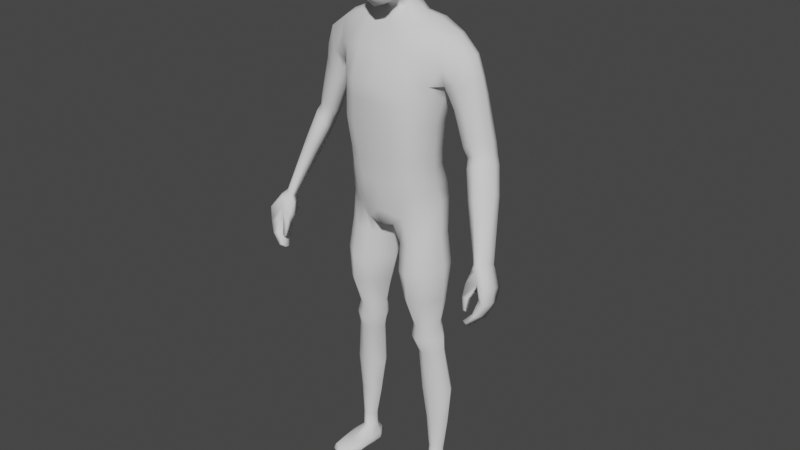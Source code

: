 # Source: Player.blend  (saved by Blender 2.82.7; exported with 4.5.12 LTS)
import bpy
from mathutils import Matrix  # noqa: F401  (used for matrix-valued properties, if any)

bpy.ops.wm.read_factory_settings(use_empty=True)
scene = bpy.context.scene
scene.name = 'Scene'

# ---- collections
col_collection = bpy.data.collections.new('Collection'); scene.collection.children.link(col_collection)
col_background = bpy.data.collections.new('Background'); scene.collection.children.link(col_background)

# ---- world
world_world = bpy.data.worlds.new('World'); scene.world = world_world
world_world.use_nodes = True; world_world.node_tree.nodes.clear()
_N = world_world.node_tree.nodes; _L = world_world.node_tree.links
n0 = _N.new('ShaderNodeOutputWorld'); n0.name = 'World Output'; n0.location = (300, 300)
n1 = _N.new('ShaderNodeBackground'); n1.name = 'Background'; n1.location = (10, 300)
n1.inputs[0].default_value = (0.05088, 0.05088, 0.05088, 1.0)
_L.new(n1.outputs[0], n0.inputs[0])
n0.is_active_output = True
world_world.color = (0.05088, 0.05088, 0.05088)
world_world.use_sun_shadow = False
world_world.sun_shadow_jitter_overblur = 0.0

# ---- meshes
me_cube_001 = bpy.data.meshes.new('Cube.001')
me_cube_001.from_pydata([(0.1243, -0.04833, 1.007), (0.1884, -0.01105, 1.537), (0.1384, 0.08464, 1.017), (0.0, 0.1026, 0.9346), (0.0, 0.06941, 1.581), (0.0, -0.07676, 0.9397), (0.0, -0.02696, 1.567), (0.1625, 0.07641, 1.403), (0.1406, 0.05532, 1.275), (0.1326, 0.05534, 1.179), (0.1542, -0.04671, 1.405), (0.1338, -0.07172, 1.273), (0.125, -0.06379, 1.176), (0.0, -0.1172, 1.405), (0.0, -0.1117, 1.254), (0.0, -0.09925, 1.154), (0.0, 0.126, 1.412), (0.0, 0.08195, 1.267), (0.0, 0.08187, 1.162), (0.06617, 0.06941, 1.588), (0.04369, -0.06843, 0.949), (0.03605, 0.1016, 0.9363), (0.07433, -0.02844, 1.576), (0.06087, -0.09925, 1.154), (0.06889, -0.1117, 1.254), (0.06745, -0.1172, 1.394), (0.03806, 0.08828, 1.159), (0.04489, 0.08914, 1.258), (0.0573, 0.1344, 1.402), (0.04077, -0.005085, 1.61), (0.0, -0.01772, 1.599), (0.0, 0.06325, 1.63), (0.04242, 0.05978, 1.619), (0.1615, 0.01575, 0.1172), (0.1642, 0.04779, 0.1192), (0.1339, 0.009451, 0.1178), (0.1288, 0.0512, 0.1202), (0.1353, -0.04576, 0.9129), (0.1581, 0.05448, 0.9181), (0.04951, 0.07558, 0.8862), (0.05617, -0.05129, 0.8837), (0.15, -0.04635, 0.7022), (0.1632, 0.05285, 0.703), (0.06139, 0.06296, 0.7024), (0.06987, -0.04926, 0.7022), (0.1391, -0.01705, 0.5962), (0.1482, 0.04493, 0.6071), (0.07901, 0.04913, 0.6071), (0.08469, -0.01777, 0.595), (0.1538, -0.00346, 0.4997), (0.1622, 0.0453, 0.5008), (0.09489, 0.05739, 0.497), (0.1007, -0.01007, 0.4964), (0.1555, 0.0503, 0.5514), (0.07392, 0.05125, 0.5507), (0.08154, -0.02243, 0.547), (0.1461, -0.02195, 0.5506), (0.1725, 0.009038, 0.3498), (0.1828, 0.06005, 0.3495), (0.1012, 0.07051, 0.3484), (0.1082, 0.001215, 0.3478), (0.1293, 0.08324, 1.073), (0.1195, -0.05958, 1.063), (0.0, -0.09078, 0.9967), (0.0, 0.1147, 0.9937), (0.03273, 0.1197, 0.9962), (0.03273, -0.09078, 0.9967), (0.1306, 0.05621, 1.134), (0.1222, -0.06232, 1.13), (0.0, -0.09617, 1.097), (0.0, 0.07744, 1.096), (0.03583, 0.08346, 1.103), (0.05065, -0.09617, 1.097), (0.167, 0.01598, 0.2223), (0.1741, 0.05485, 0.222), (0.1174, 0.06281, 0.2252), (0.1224, 0.009728, 0.2248), (0.1227, 0.07526, 1.576), (0.07825, -0.0664, 0.9767), (0.0989, 0.07697, 1.166), (0.1098, 0.07681, 1.264), (0.125, 0.1186, 1.407), (0.07841, 0.1113, 0.97), (0.1231, -0.02724, 1.57), (0.09992, -0.08353, 1.166), (0.1111, -0.09311, 1.265), (0.1173, -0.0865, 1.399), (0.1474, 0.007564, 0.1138), (0.1445, 0.06643, 0.1157), (0.09969, -0.07016, 0.8984), (0.1074, 0.08851, 0.9055), (0.1071, -0.07889, 0.7016), (0.1074, 0.0855, 0.7022), (0.1092, -0.03536, 0.5945), (0.1091, 0.06546, 0.606), (0.1261, -0.0212, 0.497), (0.1261, 0.07085, 0.4994), (0.1107, 0.06861, 0.5513), (0.1118, -0.04108, 0.5479), (0.1385, -0.005902, 0.346), (0.1386, 0.08875, 0.3468), (0.08567, -0.07781, 1.03), (0.08378, 0.1076, 1.032), (0.09451, -0.08165, 1.117), (0.09289, 0.07564, 1.119), (0.1439, 0.004446, 0.2233), (0.1441, 0.0788, 0.2234), (0.1548, 0.02047, 1.023), (0.0, 0.01263, 0.9285), (0.1462, -0.0009755, 1.18), (0.1537, -0.004601, 1.275), (0.1724, 0.01264, 1.394), (0.07434, 0.04188, 1.592), (0.01164, 0.01389, 0.9214), (0.0489, 0.03132, 1.613), (0.1738, 0.03308, 0.1126), (0.116, 0.02792, 0.1153), (0.01763, 0.01637, 0.8753), (0.1668, 0.007315, 0.9203), (0.03439, 0.01303, 0.7011), (0.1792, 0.008422, 0.7025), (0.05874, 0.01874, 0.601), (0.1616, 0.01697, 0.6022), (0.07362, 0.02505, 0.4942), (0.1759, 0.02355, 0.5022), (0.1785, 0.0175, 0.5525), (0.05914, 0.01755, 0.5493), (0.08063, 0.0349, 0.3445), (0.1965, 0.03633, 0.3495), (0.1444, 0.01461, 1.079), (0.1446, 0.0002095, 1.135), (0.09894, 0.03508, 0.2245), (0.1859, 0.03667, 0.2208), (0.1514, 0.06356, 0.001688), (0.1249, 0.04415, 1.581), (0.1884, 0.07169, 1.544), (0.1942, 0.04397, 1.55), (0.2557, 0.03811, 1.499), (0.2455, -0.001667, 1.496), (0.2496, 0.05815, 1.499), (0.1869, 0.0581, 1.404), (0.1877, -0.01439, 1.405), (0.1798, 0.01745, 1.395), (0.325, 0.03838, 1.223), (0.3098, 0.004456, 1.23), (0.3251, 0.06058, 1.213), (0.2928, 0.06345, 1.181), (0.2688, -0.006515, 1.21), (0.272, 0.01407, 1.185), (0.397, -0.07062, 0.9389), (0.3806, -0.09046, 0.9454), (0.4049, -0.05303, 0.9325), (0.3729, -0.0583, 0.9193), (0.3597, -0.09036, 0.9325), (0.3637, -0.07958, 0.9257), (0.3417, -0.03208, 1.123), (0.3619, -0.001209, 1.124), (0.3267, 0.03034, 1.077), (0.308, -0.0318, 1.074), (0.304, -0.04835, 1.099), (0.3598, 0.02673, 1.106), (0.219, -0.009561, 1.342), (0.2761, 0.005193, 1.388), (0.2881, 0.04282, 1.389), (0.2243, 0.06362, 1.346), (0.2122, 0.02209, 1.326), (0.2844, 0.06298, 1.387), (0.3672, -0.143, 0.7741), (0.3831, -0.1093, 0.9262), (0.3653, -0.1093, 0.7534), (0.3889, -0.03891, 0.9046), (0.3771, -0.1428, 0.7671), (0.399, -0.1015, 0.9293), (0.3752, -0.1091, 0.7463), (0.4058, -0.04063, 0.9057), (0.401, -0.1154, 0.8439), (0.3954, -0.05832, 0.8245), (0.4226, -0.05731, 0.8219), (0.4241, -0.1273, 0.835), (0.3908, -0.1128, 0.8896), (0.3871, -0.03979, 0.8557), (0.4215, -0.03979, 0.8605), (0.4245, -0.1265, 0.8851), (0.3576, -0.1338, 0.802), (0.3526, -0.1288, 0.8426), (0.3576, -0.1255, 0.7961), (0.3534, -0.113, 0.8356), (0.3679, -0.1338, 0.802), (0.3696, -0.1288, 0.8426), (0.3679, -0.1255, 0.7961), (0.3704, -0.113, 0.8356), (0.353, -0.1164, 0.8783), (0.3514, -0.09251, 0.8643), (0.3766, -0.06435, 0.8634), (0.3535, -0.09296, 0.9079), (0.3577, -0.07933, 0.9039), (0.3686, -0.06655, 0.9062), (0.3636, -0.1261, 0.7586), (0.3735, -0.126, 0.7515), (0.4064, -0.06793, 0.919), (0.4266, -0.08257, 0.8268), (0.3954, -0.08289, 0.8311), (0.4232, -0.07205, 0.87), (0.387, -0.07978, 0.7747), (0.4056, -0.07968, 0.7731), (0.4058, -0.1393, 0.8003), (0.3904, -0.1295, 0.7993), (0.385, -0.1028, 0.7852), (0.4036, -0.1027, 0.7836), (0.1838, -0.02683, 1.459), (0.0, -0.07878, 1.498), (0.0, 0.112, 1.503), (0.0753, -0.07885, 1.485), (0.05993, 0.1166, 1.499), (0.1319, -0.06349, 1.483), (0.13, 0.1106, 1.485), (0.2221, 0.06516, 1.425), (0.2217, -0.01487, 1.424), (0.3135, 0.06911, 1.196), (0.2923, -0.00801, 1.219), (0.3881, -0.05032, 0.9217), (0.3712, -0.09658, 0.9383), (0.3237, -0.04753, 1.113), (0.3503, 0.03555, 1.093), (0.2502, 0.06995, 1.364), (0.245, -0.008628, 1.362), (0.1831, 0.079, 1.461), (0.1242, -0.125, 0.02351), (0.1244, -0.1192, 0.04459), (0.1256, 0.06293, 0.002669), (0.1322, 0.05385, 0.06519), (0.1783, -0.1233, 0.02062), (0.1747, -0.1193, 0.04541), (0.1751, 0.05341, 0.003), (0.1595, 0.05363, 0.06855), (0.1048, -0.008446, 0.01369), (0.1306, 0.007938, 0.06418), (0.1928, -0.01256, 0.01424), (0.1568, 0.008898, 0.067), (0.1108, -0.06562, 0.01372), (0.1785, -0.06026, 0.04619), (0.1157, -0.05615, 0.04187), (0.1886, -0.06862, 0.01217), (0.1237, -0.123, 0.03549), (0.125, 0.06808, 0.03862), (0.1715, 0.06656, 0.0419), (0.1791, -0.1209, 0.03413), (0.1859, -0.007919, 0.04392), (0.1069, -0.005208, 0.03659), (0.1077, -0.06053, 0.03117), (0.1916, -0.06474, 0.03311), (0.1441, 0.05945, 0.06486), (0.1513, -0.1323, 0.02491), (0.1508, -0.1234, 0.04568), (0.1423, 0.004554, 0.06676), (0.1487, -0.01048, 0.01276), (0.1454, -0.05995, 0.04517), (0.1494, -0.06756, 0.01363), (0.1514, -0.133, 0.03636), (0.1475, 0.0724, 0.0393), (0.1199, 0.0361, 0.0634), (0.1907, 0.02845, 0.003473), (0.1098, 0.03218, 0.004359), (0.1668, 0.0366, 0.06713), (0.1838, 0.03511, 0.0429), (0.1072, 0.03727, 0.03665), (0.1503, 0.02988, 0.002905), (0.1244, 0.07495, 0.02426), (0.1778, 0.07197, 0.02492), (0.1798, -0.1247, 0.02745), (0.1952, -0.00909, 0.03279), (0.1026, -0.005174, 0.02742), (0.1065, -0.06329, 0.02237), (0.1944, -0.0671, 0.02278), (0.1227, -0.1255, 0.03055), (0.15, 0.07886, 0.02463), (0.1515, -0.1342, 0.03198), (0.1047, 0.03575, 0.01917), (0.192, 0.03261, 0.02322), (0.04395, -0.09445, 1.669), (0.04779, -0.07238, 1.821), (0.04798, 0.0386, 1.689), (0.04855, 0.05861, 1.828), (0.05432, 0.06471, 1.758), (0.06167, -0.02654, 1.657), (0.06656, 0.008191, 1.845), (0.05132, -0.08949, 1.748), (0.08485, 0.002789, 1.758), (0.0, 0.05702, 1.656), (0.0, 0.0734, 1.837), (0.0, -0.1097, 1.655), (0.0, -0.08659, 1.831), (0.0, 0.008092, 1.872), (0.0, -0.0309, 1.623), (0.0, -0.117, 1.752), (0.0, 0.09069, 1.758), (0.02843, 0.06831, 1.835), (0.05255, 0.04643, 1.721), (0.05447, 0.01384, 1.679), (0.05962, -0.02484, 1.835), (0.04841, -0.09312, 1.702), (0.02551, -0.1044, 1.659), (0.0332, 0.04888, 1.659), (0.05256, 0.06209, 1.801), (0.05456, -0.08099, 1.659), (0.05639, 0.04522, 1.837), (0.05094, -0.08152, 1.792), (0.02804, -0.08168, 1.828), (0.0, -0.03042, 1.859), (0.0, 0.05441, 1.855), (0.03727, 0.008104, 1.866), (0.0, -0.09599, 1.618), (0.03424, -0.03336, 1.632), (0.02589, -0.11, 1.749), (0.0, -0.1152, 1.702), (0.0, -0.1079, 1.795), (0.07406, -0.03388, 1.752), (0.06922, 0.04567, 1.759), (0.07846, -0.009499, 1.705), (0.08182, 0.007664, 1.808), (0.02795, 0.08368, 1.758), (0.0, 0.07323, 1.72), (0.0, 0.0857, 1.801), (0.02739, 0.07901, 1.8), (0.07206, -0.02713, 1.8), (0.03025, -0.08882, 1.628), (0.03373, -0.02798, 1.854), (0.03211, 0.05105, 1.851), (0.03604, 0.02629, 1.65), (0.02493, -0.1094, 1.701), (0.02629, -0.1011, 1.793), (0.06858, -0.06773, 1.702), (0.06548, 0.0225, 1.718), (0.06664, 0.04578, 1.804), (0.02782, 0.06694, 1.72), (0.1691, 0.06043, 0.8122), (0.04825, 0.07854, 0.7931), (0.05691, -0.05895, 0.7915), (0.1483, -0.05405, 0.8087), (0.1081, 0.09873, 0.8043), (0.1033, -0.08659, 0.7998), (0.1832, 0.007816, 0.8133), (0.01437, 0.01573, 0.7859), (0.1551, 0.06929, 1.36), (0.1473, -0.05516, 1.36), (0.0, -0.1153, 1.349), (0.0, 0.1111, 1.363), (0.05311, 0.1191, 1.353), (0.06648, -0.1153, 1.343), (0.1137, -0.08873, 1.35), (0.1199, 0.1045, 1.359), (0.1661, 0.006816, 1.354), (0.2552, -0.01129, 1.237), (0.2773, 0.06745, 1.212), (0.3171, 0.0648, 1.248), (0.3027, 0.001864, 1.263), (0.3186, 0.04057, 1.257), (0.2563, 0.01437, 1.211), (0.3017, 0.07392, 1.229), (0.282, -0.01236, 1.25), (0.3364, 0.02971, 1.201), (0.2783, 0.001782, 1.157), (0.2746, -0.01957, 1.183), (0.3188, -0.006354, 1.208), (0.3003, 0.05852, 1.153), (0.3356, 0.05522, 1.187), (0.3236, 0.06455, 1.17), (0.2992, -0.02062, 1.195), (0.2666, 0.001174, 1.435), (0.2775, 0.04006, 1.437), (0.1932, 0.01937, 1.367), (0.2006, -0.01239, 1.379), (0.2024, 0.06039, 1.38), (0.2724, 0.06015, 1.436), (0.2314, -0.01228, 1.398), (0.2337, 0.06714, 1.399)], [], [(215, 77, 135, 226), (132, 73, 33, 115), (6, 22, 29, 30), (212, 22, 6, 210), (72, 23, 15, 69), (23, 24, 14, 15), (348, 25, 13, 345), (130, 109, 12, 68), (109, 110, 11, 12), (351, 111, 10, 344), (104, 79, 9, 67), (79, 80, 8, 9), (350, 81, 7, 343), (346, 16, 28, 347), (18, 17, 27, 26), (70, 18, 26, 71), (349, 86, 25, 348), (84, 85, 24, 23), (103, 84, 23, 72), (214, 83, 22, 212), (134, 112, 22, 83), (108, 113, 20, 5), (211, 4, 19, 213), (302, 328, 114, 32), (112, 19, 32, 114), (19, 4, 31, 32), (238, 254, 256, 240), (106, 74, 34, 88), (131, 75, 36, 116), (105, 76, 35, 87), (78, 20, 40, 89), (113, 21, 39, 117), (82, 2, 38, 90), (107, 0, 37, 118), (340, 337, 44, 91), (342, 336, 43, 119), (339, 335, 42, 92), (341, 338, 41, 120), (91, 44, 48, 93), (119, 43, 47, 121), (92, 42, 46, 94), (120, 41, 45, 122), (98, 55, 52, 95), (126, 54, 51, 123), (97, 53, 50, 96), (125, 56, 49, 124), (122, 45, 56, 125), (94, 46, 53, 97), (121, 47, 54, 126), (93, 48, 55, 98), (95, 52, 60, 99), (123, 51, 59, 127), (96, 50, 58, 100), (124, 49, 57, 128), (78, 101, 66, 20), (3, 64, 65, 21), (82, 102, 61, 2), (107, 129, 62, 0), (20, 66, 63, 5), (101, 103, 72, 66), (64, 70, 71, 65), (102, 104, 67, 61), (129, 130, 68, 62), (66, 72, 69, 63), (99, 60, 76, 105), (127, 59, 75, 131), (100, 58, 74, 106), (128, 57, 73, 132), (59, 100, 106, 75), (57, 99, 105, 73), (65, 71, 104, 102), (62, 68, 103, 101), (21, 65, 102, 82), (0, 62, 101, 78), (51, 96, 100, 59), (49, 95, 99, 57), (45, 93, 98, 56), (47, 94, 97, 54), (54, 97, 96, 51), (56, 98, 95, 49), (43, 92, 94, 47), (41, 91, 93, 45), (336, 339, 92, 43), (338, 340, 91, 41), (21, 82, 90, 39), (0, 78, 89, 37), (73, 105, 87, 33), (75, 106, 88, 36), (235, 255, 257, 239), (136, 134, 83, 1), (209, 1, 83, 214), (68, 12, 84, 103), (12, 11, 85, 84), (344, 10, 86, 349), (347, 28, 81, 350), (26, 27, 80, 79), (71, 26, 79, 104), (213, 19, 77, 215), (135, 77, 134, 136), (269, 246, 258, 276), (58, 128, 132, 74), (60, 127, 131, 76), (61, 67, 130, 129), (2, 61, 129, 107), (50, 124, 128, 58), (52, 123, 127, 60), (48, 121, 126, 55), (46, 122, 125, 53), (53, 125, 124, 50), (55, 126, 123, 52), (42, 120, 122, 46), (44, 119, 121, 48), (335, 341, 120, 42), (337, 342, 119, 44), (2, 107, 118, 38), (20, 113, 117, 40), (76, 131, 116, 35), (267, 244, 259, 275), (22, 112, 114, 29), (288, 302, 32, 31), (3, 21, 113, 108), (77, 19, 112, 134), (343, 7, 111, 351), (9, 8, 110, 109), (67, 9, 109, 130), (74, 132, 115, 34), (356, 355, 144, 143), (359, 352, 147, 219), (111, 7, 140, 142), (10, 111, 142, 141), (226, 135, 139, 216), (135, 136, 137, 139), (209, 10, 141, 217), (136, 1, 138, 137), (158, 157, 152, 154), (156, 155, 150, 149), (357, 353, 146, 148), (352, 357, 148, 147), (358, 354, 145, 218), (354, 356, 143, 145), (159, 158, 154, 153), (223, 160, 151, 220), (160, 156, 149, 151), (222, 159, 153, 221), (367, 362, 159, 222), (365, 360, 156, 160), (366, 365, 160, 223), (362, 361, 158, 159), (360, 363, 155, 156), (361, 364, 157, 158), (373, 369, 163, 166), (375, 373, 166, 224), (371, 370, 165, 161), (370, 372, 164, 165), (374, 371, 161, 225), (369, 368, 162, 163), (180, 170, 174, 181), (202, 199, 172, 182), (182, 172, 168, 179), (197, 198, 171, 167), (205, 178, 175, 206), (208, 200, 178, 205), (203, 176, 177, 204), (178, 182, 179, 175), (200, 202, 182, 178), (176, 180, 181, 177), (207, 203, 169, 197), (183, 184, 186, 185), (185, 186, 190, 189), (189, 190, 188, 187), (187, 188, 184, 183), (185, 189, 187, 183), (186, 184, 191, 192), (191, 179, 168, 194), (184, 188, 179, 191), (190, 186, 192, 193), (188, 190, 193, 179), (193, 192, 195, 196), (204, 208, 198, 173), (192, 191, 194, 195), (175, 179, 193, 201), (201, 193, 180, 176), (206, 175, 201, 207), (207, 201, 176, 203), (193, 196, 170, 180), (204, 177, 200, 208), (177, 181, 202, 200), (167, 206, 207, 197), (169, 203, 204, 173), (198, 208, 205, 171), (171, 205, 206, 167), (368, 374, 225, 162), (372, 375, 224, 164), (364, 366, 223, 157), (363, 367, 222, 155), (155, 222, 221, 150), (157, 223, 220, 152), (353, 358, 218, 146), (1, 209, 217, 138), (7, 226, 216, 140), (355, 359, 219, 144), (28, 213, 215, 81), (10, 209, 214, 86), (16, 211, 213, 28), (86, 214, 212, 25), (25, 212, 210, 13), (81, 215, 226, 7), (181, 174, 199, 202), (199, 174, 151, 149), (174, 170, 220, 151), (170, 196, 152, 220), (196, 195, 154, 152), (195, 194, 153, 154), (194, 168, 221, 153), (168, 172, 150, 221), (172, 199, 149, 150), (173, 198, 197, 169), (265, 260, 230, 244), (259, 251, 234, 245), (250, 240, 232, 246), (258, 253, 228, 243), (257, 242, 231, 252), (256, 241, 228, 253), (260, 236, 35, 116), (266, 261, 237, 255), (264, 263, 238, 247), (249, 241, 236, 248), (243, 228, 241, 249), (254, 236, 241, 256), (255, 237, 242, 257), (247, 238, 240, 250), (270, 247, 250, 273), (274, 243, 249, 272), (272, 249, 248, 271), (278, 264, 247, 270), (276, 258, 243, 274), (273, 250, 246, 269), (275, 259, 245, 268), (277, 265, 244, 267), (262, 266, 255, 235), (230, 260, 116, 36), (240, 256, 253, 232), (239, 257, 252, 227), (246, 232, 253, 258), (244, 230, 251, 259), (251, 230, 36, 88), (229, 133, 266, 262), (271, 248, 265, 277), (268, 245, 264, 278), (245, 234, 263, 264), (133, 233, 261, 266), (234, 251, 88, 34), (248, 236, 260, 265), (236, 254, 87, 35), (254, 238, 33, 87), (238, 263, 115, 33), (263, 234, 34, 115), (233, 268, 278, 261), (235, 271, 277, 262), (262, 277, 267, 229), (133, 275, 268, 233), (242, 273, 269, 231), (252, 276, 274, 227), (261, 278, 270, 237), (239, 272, 271, 235), (227, 274, 272, 239), (237, 270, 273, 242), (229, 267, 275, 133), (231, 269, 276, 252), (295, 322, 323, 320), (322, 289, 296, 323), (323, 296, 282, 303), (320, 323, 303, 283), (287, 319, 324, 316), (319, 285, 299, 324), (324, 299, 280, 306), (316, 324, 306, 286), (293, 312, 325, 311), (312, 284, 304, 325), (325, 304, 279, 301), (311, 325, 301, 290), (285, 310, 326, 299), (310, 292, 308, 326), (326, 308, 291, 307), (299, 326, 307, 280), (282, 296, 327, 305), (296, 289, 309, 327), (327, 309, 292, 310), (305, 327, 310, 285), (312, 293, 30, 29), (302, 281, 298, 328), (328, 298, 284, 312), (328, 312, 29, 114), (279, 300, 329, 301), (300, 286, 313, 329), (329, 313, 294, 314), (301, 329, 314, 290), (286, 306, 330, 313), (306, 280, 307, 330), (330, 307, 291, 315), (313, 330, 315, 294), (284, 318, 331, 304), (318, 287, 316, 331), (331, 316, 286, 300), (304, 331, 300, 279), (281, 297, 332, 298), (297, 283, 317, 332), (332, 317, 287, 318), (298, 332, 318, 284), (283, 303, 333, 317), (303, 282, 305, 333), (333, 305, 285, 319), (317, 333, 319, 287), (288, 321, 334, 302), (321, 295, 320, 334), (334, 320, 283, 297), (302, 334, 297, 281), (40, 117, 342, 337), (38, 118, 341, 335), (37, 89, 340, 338), (39, 90, 339, 336), (118, 37, 338, 341), (90, 38, 335, 339), (117, 39, 336, 342), (89, 40, 337, 340), (8, 343, 351, 110), (27, 347, 350, 80), (11, 344, 349, 85), (85, 349, 348, 24), (17, 346, 347, 27), (80, 350, 343, 8), (110, 351, 344, 11), (24, 348, 345, 14), (162, 225, 359, 355), (164, 224, 358, 353), (166, 163, 356, 354), (224, 166, 354, 358), (161, 165, 357, 352), (165, 164, 353, 357), (225, 161, 352, 359), (163, 162, 355, 356), (144, 219, 367, 363), (146, 218, 366, 364), (148, 146, 364, 361), (143, 144, 363, 360), (147, 148, 361, 362), (218, 145, 365, 366), (145, 143, 360, 365), (219, 147, 362, 367), (140, 216, 375, 372), (138, 217, 374, 368), (137, 138, 368, 369), (217, 141, 371, 374), (142, 140, 372, 370), (141, 142, 370, 371), (216, 139, 373, 375), (139, 137, 369, 373)])
me_cube_001.polygons.foreach_set('use_smooth', [True] * 357)
_uv = me_cube_001.uv_layers.new(name='UVMap')
_uv.uv.foreach_set('vector', [0.5938, 0.4688, 0.625, 0.4688, 0.625, 0.5, 0.5938, 0.5, 0.375, 0.625, 0.375, 0.7598, 0.375, 0.7598, 0.375, 0.625, 0.625, 0.875, 0.625, 0.8125, 0.625, 0.8125, 0.625, 0.875, 0.5938, 0.8125, 0.625, 0.8125, 0.625, 0.875, 0.5938, 0.875, 0.422, 0.8125, 0.4375, 0.8125, 0.4375, 0.875, 0.422, 0.875, 0.4375, 0.8125, 0.5, 0.8125, 0.5, 0.875, 0.4375, 0.875, 0.5414, 0.8125, 0.5625, 0.8125, 0.5625, 0.875, 0.5414, 0.875, 0.422, 0.625, 0.4375, 0.625, 0.4375, 0.7598, 0.422, 0.7598, 0.4375, 0.625, 0.5, 0.625, 0.5, 0.7598, 0.4375, 0.7598, 0.5414, 0.625, 0.5625, 0.625, 0.5625, 0.7598, 0.5414, 0.7598, 0.422, 0.4688, 0.4375, 0.4688, 0.4375, 0.4968, 0.422, 0.4968, 0.4375, 0.4688, 0.5, 0.4688, 0.5, 0.4968, 0.4375, 0.4968, 0.5414, 0.4688, 0.5625, 0.4688, 0.5625, 0.4968, 0.5414, 0.4968, 0.5414, 0.375, 0.5625, 0.375, 0.5625, 0.4375, 0.5414, 0.4375, 0.4375, 0.375, 0.5, 0.375, 0.5, 0.4375, 0.4375, 0.4375, 0.422, 0.375, 0.4375, 0.375, 0.4375, 0.4375, 0.422, 0.4375, 0.5414, 0.7812, 0.5625, 0.7812, 0.5625, 0.8125, 0.5414, 0.8125, 0.4375, 0.7812, 0.5, 0.7813, 0.5, 0.8125, 0.4375, 0.8125, 0.422, 0.7812, 0.4375, 0.7812, 0.4375, 0.8125, 0.422, 0.8125, 0.5938, 0.7813, 0.625, 0.7812, 0.625, 0.8125, 0.5938, 0.8125, 0.6562, 0.5854, 0.6875, 0.5854, 0.6875, 0.75, 0.6562, 0.75, 0.25, 0.625, 0.3125, 0.625, 0.3388, 0.7527, 0.25, 0.75, 0.5938, 0.375, 0.625, 0.375, 0.625, 0.4375, 0.5938, 0.4375, 0.3099, 0.4974, 0.3114, 0.5416, 0.6875, 0.5854, 0.6875, 0.5, 0.6875, 0.5854, 0.6875, 0.5, 0.6875, 0.5, 0.6875, 0.5854, 0.625, 0.4375, 0.625, 0.375, 0.625, 0.375, 0.625, 0.4375, 0.664, 0.6172, 0.75, 0.6172, 0.75, 0.69, 0.625, 0.69, 0.375, 0.4687, 0.375, 0.4968, 0.375, 0.4968, 0.375, 0.4688, 0.3125, 0.625, 0.3125, 0.4495, 0.3226, 0.4562, 0.3125, 0.625, 0.375, 0.7812, 0.375, 0.7997, 0.375, 0.7997, 0.375, 0.7812, 0.375, 0.7812, 0.375, 0.7997, 0.375, 0.7997, 0.375, 0.7812, 0.3125, 0.625, 0.3266, 0.4926, 0.3125, 0.4855, 0.3125, 0.625, 0.375, 0.4687, 0.375, 0.4968, 0.375, 0.4968, 0.375, 0.4687, 0.375, 0.625, 0.375, 0.7598, 0.375, 0.7598, 0.375, 0.625, 0.375, 0.7812, 0.375, 0.7997, 0.375, 0.7997, 0.375, 0.7812, 0.3125, 0.625, 0.3125, 0.4742, 0.3125, 0.463, 0.3125, 0.625, 0.375, 0.4687, 0.375, 0.4968, 0.375, 0.4968, 0.375, 0.4688, 0.375, 0.625, 0.375, 0.7598, 0.375, 0.7598, 0.375, 0.625, 0.375, 0.7812, 0.375, 0.7997, 0.375, 0.7997, 0.375, 0.7812, 0.3125, 0.625, 0.3125, 0.463, 0.3125, 0.4578, 0.3125, 0.625, 0.375, 0.4688, 0.375, 0.4968, 0.375, 0.4968, 0.375, 0.4688, 0.375, 0.625, 0.375, 0.7598, 0.375, 0.7598, 0.375, 0.625, 0.375, 0.7812, 0.375, 0.7997, 0.375, 0.7997, 0.375, 0.7812, 0.3125, 0.625, 0.3125, 0.4547, 0.3125, 0.4642, 0.3125, 0.625, 0.375, 0.4687, 0.375, 0.4968, 0.375, 0.4968, 0.375, 0.4687, 0.375, 0.625, 0.375, 0.7598, 0.375, 0.7598, 0.375, 0.625, 0.375, 0.625, 0.375, 0.7598, 0.375, 0.7598, 0.375, 0.625, 0.375, 0.4688, 0.375, 0.4968, 0.375, 0.4968, 0.375, 0.4687, 0.3125, 0.625, 0.3125, 0.4578, 0.3125, 0.4547, 0.3125, 0.625, 0.375, 0.7812, 0.375, 0.7997, 0.375, 0.7997, 0.375, 0.7812, 0.375, 0.7812, 0.375, 0.7997, 0.375, 0.7997, 0.375, 0.7812, 0.3125, 0.625, 0.3125, 0.4642, 0.3125, 0.452, 0.3125, 0.625, 0.375, 0.4687, 0.375, 0.4968, 0.375, 0.4968, 0.375, 0.4688, 0.375, 0.625, 0.375, 0.7598, 0.375, 0.7598, 0.375, 0.625, 0.375, 0.7812, 0.3948, 0.7812, 0.3948, 0.8125, 0.375, 0.7997, 0.375, 0.375, 0.3948, 0.375, 0.3948, 0.4375, 0.375, 0.4461, 0.375, 0.4687, 0.3948, 0.4687, 0.3948, 0.4968, 0.375, 0.4968, 0.375, 0.625, 0.3948, 0.625, 0.3948, 0.7598, 0.375, 0.7598, 0.375, 0.7997, 0.3948, 0.8125, 0.3948, 0.875, 0.375, 0.875, 0.3948, 0.7812, 0.422, 0.7812, 0.422, 0.8125, 0.3948, 0.8125, 0.3948, 0.375, 0.422, 0.375, 0.422, 0.4375, 0.3948, 0.4375, 0.3948, 0.4687, 0.422, 0.4688, 0.422, 0.4968, 0.3948, 0.4968, 0.3948, 0.625, 0.422, 0.625, 0.422, 0.7598, 0.3948, 0.7598, 0.3948, 0.8125, 0.422, 0.8125, 0.422, 0.875, 0.3948, 0.875, 0.375, 0.7812, 0.375, 0.7997, 0.375, 0.7997, 0.375, 0.7812, 0.3125, 0.625, 0.3125, 0.452, 0.3125, 0.4495, 0.3125, 0.625, 0.375, 0.4688, 0.375, 0.4968, 0.375, 0.4968, 0.375, 0.4687, 0.375, 0.625, 0.375, 0.7598, 0.375, 0.7598, 0.375, 0.625, 0.375, 0.4461, 0.375, 0.4688, 0.375, 0.4687, 0.375, 0.4461, 0.375, 0.7598, 0.375, 0.7812, 0.375, 0.7812, 0.375, 0.7598, 0.3948, 0.4375, 0.422, 0.4375, 0.422, 0.4688, 0.3948, 0.4687, 0.3948, 0.7598, 0.422, 0.7598, 0.422, 0.7812, 0.3948, 0.7812, 0.375, 0.4461, 0.3948, 0.4375, 0.3948, 0.4687, 0.375, 0.4687, 0.375, 0.7598, 0.3948, 0.7598, 0.3948, 0.7812, 0.375, 0.7812, 0.375, 0.4461, 0.375, 0.4687, 0.375, 0.4688, 0.375, 0.4461, 0.375, 0.7598, 0.375, 0.7812, 0.375, 0.7812, 0.375, 0.7598, 0.375, 0.7598, 0.375, 0.7812, 0.375, 0.7812, 0.375, 0.7598, 0.375, 0.4461, 0.375, 0.4688, 0.375, 0.4687, 0.375, 0.4461, 0.375, 0.4461, 0.375, 0.4687, 0.375, 0.4687, 0.375, 0.4461, 0.375, 0.7598, 0.375, 0.7812, 0.375, 0.7812, 0.375, 0.7598, 0.375, 0.4461, 0.375, 0.4688, 0.375, 0.4688, 0.375, 0.4461, 0.375, 0.7598, 0.375, 0.7812, 0.375, 0.7812, 0.375, 0.7598, 0.375, 0.4461, 0.375, 0.4687, 0.375, 0.4688, 0.375, 0.4461, 0.375, 0.7598, 0.375, 0.7812, 0.375, 0.7812, 0.375, 0.7598, 0.375, 0.4461, 0.375, 0.4687, 0.375, 0.4687, 0.375, 0.4461, 0.375, 0.7598, 0.375, 0.7812, 0.375, 0.7812, 0.375, 0.7598, 0.375, 0.7598, 0.375, 0.7812, 0.375, 0.7812, 0.375, 0.7598, 0.375, 0.4461, 0.375, 0.4687, 0.375, 0.4688, 0.375, 0.4461, 0.125, 0.6172, 0.25, 0.6172, 0.25, 0.69, 0.125, 0.69, 0.625, 0.5854, 0.6562, 0.5854, 0.6562, 0.75, 0.625, 0.75, 0.5937, 0.75, 0.625, 0.75, 0.625, 0.7812, 0.5938, 0.7813, 0.422, 0.7598, 0.4375, 0.7598, 0.4375, 0.7812, 0.422, 0.7812, 0.4375, 0.7598, 0.5, 0.7598, 0.5, 0.7813, 0.4375, 0.7812, 0.5414, 0.7598, 0.5625, 0.7598, 0.5625, 0.7812, 0.5414, 0.7812, 0.5414, 0.4375, 0.5625, 0.4375, 0.5625, 0.4688, 0.5414, 0.4688, 0.4375, 0.4375, 0.5, 0.4375, 0.5, 0.4688, 0.4375, 0.4688, 0.422, 0.4375, 0.4375, 0.4375, 0.4375, 0.4688, 0.422, 0.4688, 0.5938, 0.4375, 0.625, 0.4375, 0.625, 0.4688, 0.5938, 0.4688, 0.625, 0.5, 0.6562, 0.5, 0.6562, 0.5854, 0.625, 0.5854, 0.4426, 0.75, 0.5079, 0.75, 0.5079, 0.875, 0.4426, 0.875, 0.375, 0.4968, 0.375, 0.625, 0.375, 0.625, 0.375, 0.4968, 0.3125, 0.7997, 0.3125, 0.625, 0.3125, 0.625, 0.3125, 0.799, 0.3948, 0.4968, 0.422, 0.4968, 0.422, 0.625, 0.3948, 0.625, 0.375, 0.4968, 0.3948, 0.4968, 0.3948, 0.625, 0.375, 0.625, 0.375, 0.4968, 0.375, 0.625, 0.375, 0.625, 0.375, 0.4968, 0.3125, 0.8056, 0.3125, 0.625, 0.3125, 0.625, 0.3125, 0.7997, 0.3125, 0.8275, 0.3125, 0.625, 0.3125, 0.625, 0.3125, 0.8347, 0.375, 0.4968, 0.375, 0.625, 0.375, 0.625, 0.375, 0.4968, 0.375, 0.4968, 0.375, 0.625, 0.375, 0.625, 0.375, 0.4968, 0.3125, 0.8347, 0.3125, 0.625, 0.3125, 0.625, 0.3125, 0.8056, 0.375, 0.4968, 0.375, 0.625, 0.375, 0.625, 0.375, 0.4968, 0.3125, 0.8254, 0.3125, 0.625, 0.3125, 0.625, 0.3125, 0.8275, 0.375, 0.4968, 0.375, 0.625, 0.375, 0.625, 0.375, 0.4968, 0.3125, 0.8042, 0.3125, 0.625, 0.3125, 0.625, 0.3125, 0.8254, 0.375, 0.4968, 0.375, 0.625, 0.375, 0.625, 0.375, 0.4968, 0.3388, 0.7527, 0.3125, 0.625, 0.3125, 0.625, 0.3125, 0.7831, 0.3125, 0.799, 0.3125, 0.625, 0.3125, 0.625, 0.3177, 0.7591, 0.4426, 0.2843, 0.5079, 0.2843, 0.5079, 0.375, 0.4426, 0.375, 0.6875, 0.75, 0.6875, 0.5854, 0.6875, 0.5854, 0.6875, 0.75, 0.375, 0.375, 0.3724, 0.4349, 0.625, 0.4375, 0.625, 0.375, 0.25, 0.5, 0.3266, 0.4926, 0.3125, 0.625, 0.25, 0.625, 0.6562, 0.5, 0.6875, 0.5, 0.6875, 0.5854, 0.6562, 0.5854, 0.5414, 0.4968, 0.5625, 0.4968, 0.5625, 0.625, 0.5414, 0.625, 0.4375, 0.4968, 0.5, 0.4968, 0.5, 0.625, 0.4375, 0.625, 0.422, 0.4968, 0.4375, 0.4968, 0.4375, 0.625, 0.422, 0.625, 0.375, 0.4968, 0.375, 0.625, 0.375, 0.625, 0.375, 0.4968, 0.625, 0.5854, 0.625, 0.75, 0.625, 0.75, 0.625, 0.5854, 0.5938, 0.75, 0.5625, 0.75, 0.5625, 0.75, 0.5938, 0.75, 0.5625, 0.625, 0.5625, 0.4968, 0.5625, 0.5, 0.5625, 0.625, 0.5625, 0.7598, 0.5625, 0.625, 0.5625, 0.625, 0.5625, 0.75, 0.5938, 0.5, 0.625, 0.5, 0.625, 0.5, 0.5938, 0.5, 0.625, 0.5, 0.625, 0.5854, 0.625, 0.5854, 0.625, 0.5, 0.5937, 0.75, 0.5625, 0.7598, 0.5625, 0.75, 0.5938, 0.75, 0.625, 0.5854, 0.625, 0.75, 0.625, 0.75, 0.625, 0.5854, 0.5625, 0.625, 0.5625, 0.5, 0.5625, 0.5, 0.5625, 0.625, 0.625, 0.5854, 0.625, 0.75, 0.625, 0.75, 0.625, 0.5854, 0.5625, 0.625, 0.5625, 0.5, 0.5625, 0.5, 0.5625, 0.625, 0.5625, 0.75, 0.5625, 0.625, 0.5625, 0.625, 0.5625, 0.75, 0.5938, 0.5, 0.625, 0.5, 0.625, 0.5, 0.5938, 0.5, 0.625, 0.5, 0.625, 0.5854, 0.625, 0.5854, 0.625, 0.5, 0.5625, 0.75, 0.5625, 0.625, 0.5625, 0.625, 0.5625, 0.75, 0.5938, 0.5, 0.625, 0.5, 0.625, 0.5, 0.5938, 0.5, 0.625, 0.5, 0.625, 0.5854, 0.625, 0.5854, 0.625, 0.5, 0.5938, 0.75, 0.5625, 0.75, 0.5625, 0.75, 0.5938, 0.75, 0.5938, 0.75, 0.5625, 0.75, 0.5625, 0.75, 0.5938, 0.75, 0.625, 0.5, 0.625, 0.5854, 0.625, 0.5854, 0.625, 0.5, 0.5938, 0.5, 0.625, 0.5, 0.625, 0.5, 0.5938, 0.5, 0.5625, 0.75, 0.5625, 0.625, 0.5625, 0.625, 0.5625, 0.75, 0.625, 0.5854, 0.625, 0.75, 0.625, 0.75, 0.625, 0.5854, 0.5625, 0.625, 0.5625, 0.5, 0.5625, 0.5, 0.5625, 0.625, 0.625, 0.5, 0.625, 0.5854, 0.625, 0.5854, 0.625, 0.5, 0.5938, 0.5, 0.625, 0.5, 0.625, 0.5, 0.5938, 0.5, 0.5625, 0.75, 0.5625, 0.625, 0.5625, 0.625, 0.5625, 0.75, 0.5625, 0.625, 0.5625, 0.5, 0.5625, 0.5, 0.5625, 0.625, 0.5938, 0.75, 0.5625, 0.75, 0.5625, 0.75, 0.5938, 0.75, 0.625, 0.5854, 0.625, 0.75, 0.625, 0.75, 0.625, 0.5854, 0.5625, 0.25, 0.625, 0.25, 0.625, 0.5, 0.5625, 0.5, 0.5625, 0.6076, 0.625, 0.6076, 0.625, 0.75, 0.5625, 0.75, 0.5625, 0.75, 0.625, 0.75, 0.625, 1.0, 0.5625, 1.0, 0.125, 0.6076, 0.375, 0.6076, 0.375, 0.75, 0.125, 0.75, 0.4375, 0.75, 0.5, 0.75, 0.5, 1.0, 0.4375, 1.0, 0.4375, 0.6076, 0.5, 0.6076, 0.5, 0.75, 0.4375, 0.75, 0.4375, 0.25, 0.5, 0.25, 0.5, 0.5, 0.4375, 0.5, 0.5, 0.75, 0.5625, 0.75, 0.5625, 1.0, 0.5, 1.0, 0.5, 0.6076, 0.5625, 0.6076, 0.5625, 0.75, 0.5, 0.75, 0.5, 0.25, 0.5625, 0.25, 0.5625, 0.5, 0.5, 0.5, 0.4375, 0.1424, 0.4375, 0.25, 0.375, 0.25, 0.375, 0.1424, 0.375, 0.0, 0.625, 0.0, 0.625, 0.25, 0.375, 0.25, 0.375, 0.25, 0.625, 0.25, 0.625, 0.5, 0.375, 0.5, 0.375, 0.5, 0.625, 0.5, 0.625, 0.75, 0.375, 0.75, 0.375, 0.75, 0.625, 0.75, 0.625, 1.0, 0.375, 1.0, 0.125, 0.5, 0.375, 0.5, 0.375, 0.75, 0.125, 0.75, 0.625, 0.25, 0.625, 0.0, 0.625, 0.0, 0.625, 0.25, 0.625, 1.0, 0.625, 0.75, 0.625, 0.75, 0.625, 1.0, 0.625, 1.0, 0.625, 0.75, 0.625, 0.75, 0.625, 1.0, 0.625, 0.5, 0.625, 0.25, 0.625, 0.25, 0.625, 0.4241, 0.625, 0.75, 0.625, 0.5, 0.625, 0.4241, 0.625, 0.75, 0.625, 0.4241, 0.625, 0.25, 0.625, 0.25, 0.625, 0.5, 0.4375, 0.5, 0.4375, 0.6076, 0.375, 0.6076, 0.375, 0.5, 0.625, 0.25, 0.625, 0.0, 0.625, 0.0, 0.625, 0.25, 0.5, 0.0, 0.5625, 0.0, 0.5625, 0.1424, 0.5, 0.1424, 0.5, 0.1424, 0.5625, 0.1424, 0.5625, 0.25, 0.5, 0.25, 0.4375, 0.0, 0.5, 0.0, 0.5, 0.1424, 0.4375, 0.1424, 0.4375, 0.1424, 0.5, 0.1424, 0.5, 0.25, 0.4375, 0.25, 0.5625, 0.1424, 0.625, 0.09253, 0.625, 0.25, 0.5625, 0.25, 0.4375, 0.5, 0.5, 0.5, 0.5, 0.6076, 0.4375, 0.6076, 0.5, 0.5, 0.5625, 0.5, 0.5625, 0.6076, 0.5, 0.6076, 0.375, 0.0, 0.4375, 0.0, 0.4375, 0.1424, 0.375, 0.1424, 0.375, 0.25, 0.4375, 0.25, 0.4375, 0.5, 0.375, 0.5, 0.375, 0.6076, 0.4375, 0.6076, 0.4375, 0.75, 0.375, 0.75, 0.375, 0.75, 0.4375, 0.75, 0.4375, 1.0, 0.375, 1.0, 0.625, 0.75, 0.5938, 0.75, 0.5938, 0.75, 0.625, 0.75, 0.5625, 0.5, 0.5938, 0.5, 0.5938, 0.5, 0.5625, 0.5, 0.5625, 0.5, 0.5938, 0.5, 0.5938, 0.5, 0.5625, 0.5, 0.625, 0.75, 0.5938, 0.75, 0.5938, 0.75, 0.625, 0.75, 0.625, 0.75, 0.5938, 0.75, 0.5938, 0.75, 0.625, 0.75, 0.5625, 0.5, 0.5938, 0.5, 0.5938, 0.5, 0.5625, 0.5, 0.5625, 0.5, 0.5938, 0.5, 0.5938, 0.5, 0.5625, 0.5, 0.625, 0.75, 0.5937, 0.75, 0.5938, 0.75, 0.625, 0.75, 0.5625, 0.4968, 0.5938, 0.5, 0.5938, 0.5, 0.5625, 0.5, 0.625, 0.75, 0.5938, 0.75, 0.5938, 0.75, 0.625, 0.75, 0.5625, 0.4375, 0.5938, 0.4375, 0.5938, 0.4688, 0.5625, 0.4688, 0.5625, 0.7598, 0.5937, 0.75, 0.5938, 0.7813, 0.5625, 0.7812, 0.5625, 0.375, 0.5938, 0.375, 0.5938, 0.4375, 0.5625, 0.4375, 0.5625, 0.7812, 0.5938, 0.7813, 0.5938, 0.8125, 0.5625, 0.8125, 0.5625, 0.8125, 0.5938, 0.8125, 0.5938, 0.875, 0.5625, 0.875, 0.5625, 0.4688, 0.5938, 0.4688, 0.5938, 0.5, 0.5625, 0.4968, 0.5625, 0.5, 0.625, 0.5, 0.625, 0.6076, 0.5625, 0.6076, 0.625, 0.6076, 0.625, 0.5, 0.625, 0.5, 0.625, 0.5854, 0.625, 0.5, 0.625, 0.25, 0.5938, 0.5, 0.625, 0.5, 0.625, 0.25, 0.625, 0.09253, 0.5625, 0.5, 0.5938, 0.5, 0.625, 0.5, 0.625, 0.25, 0.5625, 0.625, 0.5625, 0.5, 0.625, 0.25, 0.625, 0.0, 0.5625, 0.75, 0.5625, 0.625, 0.625, 1.0, 0.625, 0.75, 0.5938, 0.75, 0.5625, 0.75, 0.625, 1.0, 0.625, 0.75, 0.625, 0.75, 0.5938, 0.75, 0.625, 0.75, 0.625, 0.6076, 0.625, 0.5854, 0.625, 0.75, 0.375, 0.5, 0.375, 0.6076, 0.125, 0.6076, 0.125, 0.5, 0.5079, 0.1914, 0.625, 0.1914, 0.625, 0.2843, 0.5079, 0.2843, 0.5079, 0.375, 0.625, 0.375, 0.625, 0.4872, 0.5079, 0.4872, 0.5079, 0.69, 0.625, 0.69, 0.625, 0.75, 0.5079, 0.75, 0.5079, 0.875, 0.625, 0.875, 0.625, 1.0, 0.5079, 1.0, 0.25, 0.69, 0.375, 0.69, 0.375, 0.75, 0.25, 0.75, 0.75, 0.69, 0.875, 0.69, 0.875, 0.75, 0.75, 0.75, 0.625, 0.1914, 0.6444, 0.1385, 0.3177, 0.7591, 0.3125, 0.625, 0.25, 0.5586, 0.375, 0.5586, 0.375, 0.6172, 0.25, 0.6172, 0.5079, 0.5586, 0.625, 0.5586, 0.664, 0.6172, 0.5079, 0.6172, 0.5079, 0.06005, 0.625, 0.06005, 0.6444, 0.1385, 0.5079, 0.1328, 0.5079, 0.0, 0.625, 0.0, 0.625, 0.06005, 0.5079, 0.06005, 0.75, 0.6172, 0.8237, 0.6172, 0.875, 0.69, 0.75, 0.69, 0.25, 0.6172, 0.375, 0.6172, 0.375, 0.69, 0.25, 0.69, 0.5079, 0.6172, 0.664, 0.6172, 0.625, 0.69, 0.5079, 0.69, 0.4426, 0.6172, 0.5079, 0.6172, 0.5079, 0.69, 0.4426, 0.69, 0.4426, 0.0, 0.5079, 0.0, 0.5079, 0.06005, 0.4426, 0.06005, 0.4426, 0.06005, 0.5079, 0.06005, 0.5079, 0.1328, 0.4426, 0.1328, 0.4426, 0.5586, 0.5079, 0.5586, 0.5079, 0.6172, 0.4426, 0.6172, 0.4426, 0.875, 0.5079, 0.875, 0.5079, 1.0, 0.4426, 1.0, 0.4426, 0.69, 0.5079, 0.69, 0.5079, 0.75, 0.4426, 0.75, 0.4426, 0.375, 0.5079, 0.375, 0.5079, 0.4872, 0.4426, 0.4872, 0.4426, 0.1914, 0.5079, 0.1914, 0.5079, 0.2843, 0.4426, 0.2843, 0.125, 0.5586, 0.25, 0.5586, 0.25, 0.6172, 0.125, 0.6172, 0.625, 0.2843, 0.625, 0.1914, 0.3125, 0.625, 0.3226, 0.4562, 0.625, 0.69, 0.75, 0.69, 0.75, 0.75, 0.625, 0.75, 0.125, 0.69, 0.25, 0.69, 0.25, 0.75, 0.125, 0.75, 0.5079, 0.75, 0.625, 0.75, 0.625, 0.875, 0.5079, 0.875, 0.5079, 0.2843, 0.625, 0.2843, 0.625, 0.375, 0.5079, 0.375, 0.625, 0.375, 0.625, 0.2843, 0.375, 0.4461, 0.375, 0.4688, 0.1593, 0.5, 0.25, 0.5, 0.25, 0.5586, 0.125, 0.5586, 0.4426, 0.1328, 0.5079, 0.1328, 0.5079, 0.1914, 0.4426, 0.1914, 0.4426, 0.4872, 0.5079, 0.4872, 0.5079, 0.5586, 0.4426, 0.5586, 0.5079, 0.4872, 0.625, 0.4872, 0.625, 0.5586, 0.5079, 0.5586, 0.25, 0.5, 0.3671, 0.4951, 0.375, 0.5586, 0.25, 0.5586, 0.625, 0.4872, 0.625, 0.375, 0.375, 0.4688, 0.375, 0.4968, 0.5079, 0.1328, 0.6444, 0.1385, 0.625, 0.1914, 0.5079, 0.1914, 0.8237, 0.6172, 0.75, 0.6172, 0.375, 0.7812, 0.375, 0.7997, 0.75, 0.6172, 0.664, 0.6172, 0.375, 0.7598, 0.375, 0.7812, 0.664, 0.6172, 0.625, 0.5586, 0.375, 0.625, 0.375, 0.7598, 0.625, 0.5586, 0.625, 0.4872, 0.375, 0.4968, 0.375, 0.625, 0.3671, 0.4951, 0.4426, 0.4872, 0.4426, 0.5586, 0.375, 0.5586, 0.375, 0.1328, 0.4426, 0.1328, 0.4426, 0.1914, 0.375, 0.1914, 0.375, 0.1914, 0.4426, 0.1914, 0.4426, 0.2843, 0.375, 0.2843, 0.375, 0.375, 0.4426, 0.375, 0.4426, 0.4872, 0.3671, 0.4951, 0.375, 0.69, 0.4426, 0.69, 0.4426, 0.75, 0.375, 0.75, 0.375, 0.875, 0.4426, 0.875, 0.4426, 1.0, 0.375, 1.0, 0.375, 0.5586, 0.4426, 0.5586, 0.4426, 0.6172, 0.375, 0.6172, 0.375, 0.06005, 0.4426, 0.06005, 0.4426, 0.1328, 0.375, 0.1328, 0.375, 0.0, 0.4426, 0.0, 0.4426, 0.06005, 0.375, 0.06005, 0.375, 0.6172, 0.4426, 0.6172, 0.4426, 0.69, 0.375, 0.69, 0.375, 0.2843, 0.4426, 0.2843, 0.4426, 0.375, 0.375, 0.375, 0.375, 0.75, 0.4426, 0.75, 0.4426, 0.875, 0.375, 0.875, 0.5, 0.375, 0.5625, 0.375, 0.5629, 0.4371, 0.5, 0.4375, 0.5625, 0.375, 0.625, 0.375, 0.6276, 0.4349, 0.5629, 0.4371, 0.5629, 0.4371, 0.6276, 0.4349, 0.6458, 0.4792, 0.5642, 0.4983, 0.5, 0.4375, 0.5629, 0.4371, 0.5642, 0.4983, 0.5, 0.5, 0.5, 0.625, 0.5625, 0.625, 0.5629, 0.6879, 0.5, 0.6875, 0.5625, 0.625, 0.625, 0.625, 0.6267, 0.6892, 0.5629, 0.6879, 0.5629, 0.6879, 0.6267, 0.6892, 0.6458, 0.7708, 0.5642, 0.7517, 0.5, 0.6875, 0.5629, 0.6879, 0.5642, 0.7517, 0.5, 0.75, 0.25, 0.625, 0.3125, 0.625, 0.3121, 0.6879, 0.25, 0.6875, 0.3125, 0.625, 0.375, 0.625, 0.3733, 0.6892, 0.3121, 0.6879, 0.3121, 0.6879, 0.3733, 0.6892, 0.3542, 0.7708, 0.3099, 0.7526, 0.25, 0.6875, 0.3121, 0.6879, 0.3099, 0.7526, 0.25, 0.75, 0.625, 0.625, 0.6875, 0.625, 0.6879, 0.6879, 0.6267, 0.6892, 0.6875, 0.625, 0.75, 0.625, 0.75, 0.6875, 0.6879, 0.6879, 0.6879, 0.6879, 0.75, 0.6875, 0.75, 0.75, 0.6901, 0.7526, 0.6267, 0.6892, 0.6879, 0.6879, 0.6901, 0.7526, 0.6458, 0.7708, 0.6458, 0.4792, 0.6901, 0.4974, 0.6886, 0.5416, 0.6328, 0.5349, 0.6901, 0.4974, 0.75, 0.5, 0.75, 0.5427, 0.6886, 0.5416, 0.6886, 0.5416, 0.75, 0.5427, 0.75, 0.625, 0.6875, 0.625, 0.6328, 0.5349, 0.6886, 0.5416, 0.6875, 0.625, 0.625, 0.625, 0.3125, 0.625, 0.25, 0.625, 0.625, 0.875, 0.625, 0.8125, 0.3099, 0.4974, 0.3542, 0.4792, 0.3672, 0.5349, 0.3114, 0.5416, 0.3114, 0.5416, 0.3672, 0.5349, 0.375, 0.625, 0.3125, 0.625, 0.3114, 0.5416, 0.3125, 0.625, 0.6875, 0.75, 0.6875, 0.5854, 0.3542, 0.7708, 0.4358, 0.7517, 0.4371, 0.8129, 0.3724, 0.8151, 0.4358, 0.7517, 0.5, 0.75, 0.5, 0.8125, 0.4371, 0.8129, 0.4371, 0.8129, 0.5, 0.8125, 0.5, 0.875, 0.4375, 0.875, 0.3724, 0.8151, 0.4371, 0.8129, 0.4375, 0.875, 0.375, 0.875, 0.5, 0.75, 0.5642, 0.7517, 0.5629, 0.8129, 0.5, 0.8125, 0.5642, 0.7517, 0.6458, 0.7708, 0.6276, 0.8151, 0.5629, 0.8129, 0.5629, 0.8129, 0.6276, 0.8151, 0.625, 0.875, 0.5625, 0.875, 0.5, 0.8125, 0.5629, 0.8129, 0.5625, 0.875, 0.5, 0.875, 0.375, 0.625, 0.4375, 0.625, 0.4371, 0.6879, 0.3733, 0.6892, 0.4375, 0.625, 0.5, 0.625, 0.5, 0.6875, 0.4371, 0.6879, 0.4371, 0.6879, 0.5, 0.6875, 0.5, 0.75, 0.4358, 0.7517, 0.3733, 0.6892, 0.4371, 0.6879, 0.4358, 0.7517, 0.3542, 0.7708, 0.3542, 0.4792, 0.4358, 0.4983, 0.4367, 0.5419, 0.3672, 0.5349, 0.4358, 0.4983, 0.5, 0.5, 0.5, 0.5427, 0.4367, 0.5419, 0.4367, 0.5419, 0.5, 0.5427, 0.5, 0.625, 0.4375, 0.625, 0.3672, 0.5349, 0.4367, 0.5419, 0.4375, 0.625, 0.375, 0.625, 0.5, 0.5, 0.5642, 0.4983, 0.5633, 0.5419, 0.5, 0.5427, 0.5642, 0.4983, 0.6458, 0.4792, 0.6328, 0.5349, 0.5633, 0.5419, 0.5633, 0.5419, 0.6328, 0.5349, 0.625, 0.625, 0.5625, 0.625, 0.5, 0.5427, 0.5633, 0.5419, 0.5625, 0.625, 0.5, 0.625, 0.375, 0.375, 0.4375, 0.375, 0.4371, 0.4371, 0.3724, 0.4349, 0.4375, 0.375, 0.5, 0.375, 0.5, 0.4375, 0.4371, 0.4371, 0.4371, 0.4371, 0.5, 0.4375, 0.5, 0.5, 0.4358, 0.4983, 0.3724, 0.4349, 0.4371, 0.4371, 0.4358, 0.4983, 0.3542, 0.4792, 0.3125, 0.7831, 0.3125, 0.625, 0.3125, 0.625, 0.3125, 0.8042, 0.375, 0.4968, 0.375, 0.625, 0.375, 0.625, 0.375, 0.4968, 0.375, 0.7598, 0.375, 0.7812, 0.375, 0.7812, 0.375, 0.7598, 0.375, 0.4461, 0.375, 0.4687, 0.375, 0.4687, 0.375, 0.4461, 0.375, 0.625, 0.375, 0.7598, 0.375, 0.7598, 0.375, 0.625, 0.375, 0.4687, 0.375, 0.4968, 0.375, 0.4968, 0.375, 0.4687, 0.3125, 0.625, 0.3125, 0.4855, 0.3125, 0.4742, 0.3125, 0.625, 0.375, 0.7812, 0.375, 0.7997, 0.375, 0.7997, 0.375, 0.7812, 0.5, 0.4968, 0.5414, 0.4968, 0.5414, 0.625, 0.5, 0.625, 0.5, 0.4375, 0.5414, 0.4375, 0.5414, 0.4688, 0.5, 0.4688, 0.5, 0.7598, 0.5414, 0.7598, 0.5414, 0.7812, 0.5, 0.7813, 0.5, 0.7813, 0.5414, 0.7812, 0.5414, 0.8125, 0.5, 0.8125, 0.5, 0.375, 0.5414, 0.375, 0.5414, 0.4375, 0.5, 0.4375, 0.5, 0.4688, 0.5414, 0.4688, 0.5414, 0.4968, 0.5, 0.4968, 0.5, 0.625, 0.5414, 0.625, 0.5414, 0.7598, 0.5, 0.7598, 0.5, 0.8125, 0.5414, 0.8125, 0.5414, 0.875, 0.5, 0.875, 0.625, 0.75, 0.5938, 0.75, 0.5938, 0.75, 0.625, 0.75, 0.5625, 0.5, 0.5938, 0.5, 0.5938, 0.5, 0.5625, 0.5, 0.625, 0.5, 0.625, 0.5854, 0.625, 0.5854, 0.625, 0.5, 0.5938, 0.5, 0.625, 0.5, 0.625, 0.5, 0.5938, 0.5, 0.5625, 0.75, 0.5625, 0.625, 0.5625, 0.625, 0.5625, 0.75, 0.5625, 0.625, 0.5625, 0.5, 0.5625, 0.5, 0.5625, 0.625, 0.5938, 0.75, 0.5625, 0.75, 0.5625, 0.75, 0.5938, 0.75, 0.625, 0.5854, 0.625, 0.75, 0.625, 0.75, 0.625, 0.5854, 0.625, 0.75, 0.5938, 0.75, 0.5938, 0.75, 0.625, 0.75, 0.5625, 0.5, 0.5938, 0.5, 0.5938, 0.5, 0.5625, 0.5, 0.5625, 0.625, 0.5625, 0.5, 0.5625, 0.5, 0.5625, 0.625, 0.625, 0.5854, 0.625, 0.75, 0.625, 0.75, 0.625, 0.5854, 0.5625, 0.75, 0.5625, 0.625, 0.5625, 0.625, 0.5625, 0.75, 0.5938, 0.5, 0.625, 0.5, 0.625, 0.5, 0.5938, 0.5, 0.625, 0.5, 0.625, 0.5854, 0.625, 0.5854, 0.625, 0.5, 0.5938, 0.75, 0.5625, 0.75, 0.5625, 0.75, 0.5938, 0.75, 0.5625, 0.5, 0.5938, 0.5, 0.5938, 0.5, 0.5625, 0.5, 0.625, 0.75, 0.5938, 0.75, 0.5938, 0.75, 0.625, 0.75, 0.625, 0.5854, 0.625, 0.75, 0.625, 0.75, 0.625, 0.5854, 0.5938, 0.75, 0.5625, 0.75, 0.5625, 0.75, 0.5938, 0.75, 0.5625, 0.625, 0.5625, 0.5, 0.5625, 0.5, 0.5625, 0.625, 0.5625, 0.75, 0.5625, 0.625, 0.5625, 0.625, 0.5625, 0.75, 0.5938, 0.5, 0.625, 0.5, 0.625, 0.5, 0.5938, 0.5, 0.625, 0.5, 0.625, 0.5854, 0.625, 0.5854, 0.625, 0.5])
me_cube_001.use_remesh_fix_poles = True
me_cube_001.use_remesh_preserve_attributes = False
me_cube_001.use_mirror_vertex_groups = False
me_cube_001.update()
arm_armature = bpy.data.armatures.new('Armature')  # bones are not reproduced

# ---- objects
ob_mesh = bpy.data.objects.new('Mesh', me_cube_001)
ob_armature = bpy.data.objects.new('Armature', arm_armature)

# ---- transforms, parenting, visibility, modifiers, constraints
ob_mesh.parent = ob_armature
ob_mesh.matrix_parent_inverse = Matrix(((1.0, -0.0, 0.0, -0.0), (-0.0, 1.0, -0.0, 0.0), (0.0, -0.0, 1.0, -0.9604), (-0.0, 0.0, -0.0, 1.0)))
ob_mesh.location = (0.0, 0.0, 0.0)
ob_mesh.lineart.crease_threshold = 0.0
_vg = ob_mesh.vertex_groups.new(name='Hips')
for _i, _w in zip([0, 2, 3, 5, 8, 9, 11, 12, 14, 15, 17, 18, 20, 21, 23, 24, 26, 27, 38, 39, 40, 61, 62, 63, 64, 65, 66, 67, 68, 69, 70, 71, 72, 78, 79, 80, 82, 84, 85, 89, 90, 101, 102, 103, 104, 107, 108, 109, 110, 113, 117, 118, 129, 130, 336, 339, 342], [0.2194, 0.3082, 0.7003, 0.5986, 0.04778, 0.206, 0.0439, 0.1528, 0.06834, 0.2427, 0.02912, 0.236, 0.2832, 0.592, 0.2237, 0.06076, 0.2464, 0.05214, 0.06816, 0.202, 0.04292, 0.5278, 0.5093, 0.7063, 0.7362, 0.7106, 0.656, 0.4463, 0.2804, 0.658, 0.6914, 0.6608, 0.6359, 0.2157, 0.2425, 0.06056, 0.3958, 0.1798, 0.05351, 0.0007714, 0.1295, 0.578, 0.5863, 0.4203, 0.5355, 0.2363, 0.9744, 0.1615, 0.04764, 0.8648, 0.2262, 0.02905, 0.4574, 0.2849, 0.0241, 0.0102, 0.01661]): _vg.add([_i], _w, 'REPLACE')
_vg = ob_mesh.vertex_groups.new(name='Spine')
for _i, _w in zip([0, 2, 7, 8, 9, 10, 11, 12, 13, 14, 15, 16, 17, 18, 23, 24, 25, 26, 27, 28, 61, 62, 63, 64, 65, 66, 67, 68, 69, 70, 71, 72, 78, 79, 80, 81, 82, 84, 85, 86, 101, 102, 103, 104, 107, 109, 110, 111, 129, 130, 140, 141, 142, 209, 210, 211, 212, 213, 214, 215, 226, 343, 344, 345, 346, 347, 348, 349, 350, 351, 370, 371, 372], [0.06899, 0.09134, 0.3398, 0.8692, 0.7372, 0.4475, 0.9561, 0.8133, 0.7554, 0.929, 0.7514, 0.3093, 0.9313, 0.7544, 0.7569, 0.9238, 0.8438, 0.7326, 0.9234, 0.3252, 0.1953, 0.2242, 0.05728, 0.05798, 0.05266, 0.05372, 0.4346, 0.6299, 0.2775, 0.2368, 0.2621, 0.2808, 0.01032, 0.7017, 0.8711, 0.3587, 0.02941, 0.7919, 0.9465, 0.7372, 0.1096, 0.1104, 0.5015, 0.3486, 0.1019, 0.7825, 0.9349, 0.4124, 0.2606, 0.5991, 0.04639, 0.04953, 0.1414, 0.01013, 0.1682, 0.09442, 0.1773, 0.1144, 0.04663, 0.08486, 0.004456, 0.688, 0.8446, 0.8359, 0.676, 0.7008, 0.928, 0.9182, 0.6491, 0.8423, 0.02178, 0.01375, 0.007297]): _vg.add([_i], _w, 'REPLACE')
_vg = ob_mesh.vertex_groups.new(name='Chest')
for _i, _w in zip([4, 6, 7, 10, 13, 14, 16, 17, 19, 22, 25, 27, 28, 29, 30, 31, 32, 77, 81, 83, 86, 112, 114, 210, 211, 212, 213, 214, 215, 288, 293, 311, 312, 325, 343, 344, 345, 346, 347, 348, 349, 350], [0.4268, 0.777, 0.04045, 0.04375, 0.2446, 0.002168, 0.5065, 0.02863, 0.2192, 0.2726, 0.1562, 0.008451, 0.4178, 0.07163, 0.2489, 0.1017, 0.07148, 0.024, 0.1753, 0.08099, 0.1152, 0.08351, 0.02222, 0.658, 0.7384, 0.5088, 0.3747, 0.06073, 0.09956, 0.001474, 0.1112, 0.01055, 0.03125, 0.0002405, 0.03826, 0.02655, 0.1009, 0.2149, 0.1638, 0.07205, 0.05731, 0.08966]): _vg.add([_i], _w, 'REPLACE')
_vg = ob_mesh.vertex_groups.new(name='Neck')
for _i, _w in zip([4, 6, 16, 19, 22, 29, 30, 31, 32, 77, 83, 112, 114, 134, 210, 211, 213, 279, 281, 284, 288, 290, 293, 295, 297, 298, 300, 301, 302, 304, 311, 312, 314, 318, 320, 321, 325, 328, 329, 331, 332, 334], [0.4726, 0.162, 0.00717, 0.4689, 0.2541, 0.7025, 0.5415, 0.6603, 0.6493, 0.1409, 0.01016, 0.4604, 0.737, 0.07808, 0.03604, 0.1666, 0.09858, 0.04805, 0.07562, 0.08457, 0.4624, 0.06119, 0.2829, 0.02211, 0.01015, 0.05879, 0.004423, 0.05642, 0.1733, 0.06283, 0.1012, 0.2092, 0.006077, 0.004671, 0.005822, 0.09145, 0.09704, 0.146, 0.004806, 0.0058, 0.001212, 0.05699]): _vg.add([_i], _w, 'REPLACE')
_vg = ob_mesh.vertex_groups.new(name='Head')
for _i, _w in zip([4, 6, 19, 22, 29, 30, 31, 32, 112, 114, 279, 280, 281, 282, 283, 284, 285, 286, 287, 288, 289, 290, 291, 292, 293, 294, 295, 296, 297, 298, 299, 300, 301, 302, 303, 304, 305, 306, 307, 308, 309, 310, 311, 312, 313, 314, 315, 316, 317, 318, 319, 320, 321, 322, 323, 324, 325, 326, 327, 328, 329, 330, 331, 332, 333, 334], [0.01612, 0.06096, 0.1124, 0.03994, 0.2259, 0.2096, 0.2225, 0.2375, 0.1424, 0.2407, 0.9519, 1.0, 0.9244, 1.0, 1.0, 0.9154, 1.0, 1.0, 1.0, 0.5361, 1.0, 0.9388, 1.0, 1.0, 0.5784, 1.0, 0.9779, 1.0, 0.9899, 0.9412, 1.0, 0.9956, 0.9436, 0.8122, 1.0, 0.9372, 1.0, 1.0, 1.0, 1.0, 1.0, 1.0, 0.8882, 0.7347, 1.0, 0.9939, 1.0, 1.0, 1.0, 0.9953, 1.0, 0.9942, 0.9086, 1.0, 1.0, 1.0, 0.9027, 1.0, 1.0, 0.8223, 0.9952, 1.0, 0.9942, 0.9988, 1.0, 0.943]): _vg.add([_i], _w, 'REPLACE')
_vg = ob_mesh.vertex_groups.new(name='Shoulder.L')
for _i, _w in zip([1, 4, 6, 7, 8, 9, 10, 11, 13, 14, 16, 17, 19, 22, 24, 25, 27, 28, 29, 30, 31, 32, 77, 80, 81, 83, 85, 86, 109, 110, 111, 112, 114, 134, 135, 136, 137, 138, 139, 140, 141, 142, 209, 210, 211, 212, 213, 214, 215, 216, 217, 226, 293, 302, 312, 328, 343, 344, 345, 346, 347, 348, 349, 350, 351, 368, 369, 370, 371, 372, 373, 374, 375], [0.7235, 0.08442, 0.0, 0.4588, 0.07434, 0.0006394, 0.5088, 0.0, 0.0, 0.0004878, 0.177, 0.01096, 0.1995, 0.4333, 0.01544, 0.0, 0.01604, 0.257, 0.0, 0.0, 0.01543, 0.04166, 0.5336, 0.06833, 0.466, 0.8953, 0.0, 0.1476, 0.0008752, 0.0, 0.4031, 0.3137, 0.0, 0.9219, 0.9007, 0.8954, 0.4288, 0.5929, 0.653, 0.4535, 0.4428, 0.4631, 0.6903, 0.1377, 0.0005907, 0.314, 0.4123, 0.8826, 0.717, 0.1652, 0.1697, 0.8262, 0.02746, 0.0145, 0.02478, 0.03175, 0.2738, 0.1289, 0.06325, 0.109, 0.1354, 0.0, 0.0, 0.2613, 0.1577, 0.04606, 0.07161, 0.132, 0.165, 0.1453, 0.1172, 0.04035, 0.06063]): _vg.add([_i], _w, 'REPLACE')
_vg = ob_mesh.vertex_groups.new(name='Upper Arm.L')
for _i, _w in zip([1, 4, 7, 8, 10, 13, 19, 22, 25, 28, 31, 32, 77, 81, 83, 86, 110, 111, 112, 134, 135, 136, 137, 138, 139, 140, 141, 142, 143, 144, 145, 146, 147, 148, 161, 162, 163, 164, 165, 166, 209, 211, 213, 214, 215, 216, 217, 218, 219, 224, 225, 226, 343, 344, 345, 349, 350, 351, 352, 353, 354, 355, 356, 357, 358, 359, 360, 361, 362, 363, 364, 365, 366, 367, 368, 369, 370, 371, 372, 373, 374, 375], [0.2765, 0.0, 0.161, 0.008691, 0.0, 0.0, 0.0, 0.0, 0.0, 0.0, 0.0, 0.0, 0.3014, 0.0, 0.0136, 0.0, 0.01749, 0.1845, 0.0, 0.0, 0.09925, 0.1046, 0.5712, 0.4071, 0.347, 0.5001, 0.5077, 0.3955, 0.782, 0.8361, 0.5186, 0.1937, 0.6463, 0.2576, 1.0, 1.0, 1.0, 1.0, 1.0, 1.0, 0.2996, 0.0, 0.0, 0.01007, 0.0986, 0.8348, 0.8303, 0.2622, 0.7461, 1.0, 1.0, 0.1693, 0.0, 0.0, 0.0, 0.02451, 0.0, 0.0, 0.9588, 0.876, 0.9504, 1.0, 0.9957, 0.8644, 0.912, 0.9835, 0.1313, 0.03207, 0.1433, 0.1711, 0.04346, 0.1038, 0.07008, 0.1493, 0.9539, 0.9284, 0.8463, 0.8213, 0.8474, 0.8828, 0.9596, 0.9394]): _vg.add([_i], _w, 'REPLACE')
_vg = ob_mesh.vertex_groups.new(name='Lower Arm.L')
for _i, _w in zip([143, 144, 145, 146, 147, 148, 150, 153, 154, 155, 156, 157, 158, 159, 160, 168, 172, 194, 218, 219, 221, 222, 223, 352, 353, 354, 356, 357, 358, 359, 360, 361, 362, 363, 364, 365, 366, 367], [0.218, 0.1639, 0.4814, 0.8063, 0.3537, 0.7424, 0.1518, 0.3233, 0.1369, 1.0, 1.0, 1.0, 0.991, 1.0, 1.0, 0.0728, 0.02084, 0.001153, 0.7378, 0.2539, 0.327, 1.0, 1.0, 0.04119, 0.124, 0.04964, 0.004321, 0.1356, 0.088, 0.01652, 0.8687, 0.9679, 0.8567, 0.8289, 0.9565, 0.8962, 0.9299, 0.8507]): _vg.add([_i], _w, 'REPLACE')
_vg = ob_mesh.vertex_groups.new(name='Hand.L')
for _i, _w in zip([149, 150, 151, 152, 153, 154, 158, 168, 170, 172, 174, 175, 179, 180, 181, 182, 191, 193, 194, 195, 196, 199, 202, 220, 221], [1.0, 0.8482, 1.0, 1.0, 0.6255, 0.7906, 0.00901, 0.8103, 0.8079, 0.8864, 0.8543, 0.06764, 0.6804, 0.1099, 0.1024, 0.2154, 0.04933, 0.08101, 0.09124, 0.02428, 0.2312, 0.9567, 0.04477, 1.0, 0.673]): _vg.add([_i], _w, 'REPLACE')
_vg = ob_mesh.vertex_groups.new(name='Fingers01.L')
for _i, _w in zip([168, 170, 172, 174, 175, 176, 177, 178, 179, 180, 181, 182, 192, 193, 196, 199, 200, 201, 202, 203, 204, 205, 206], [0.01683, 0.1221, 0.07697, 0.1457, 0.867, 0.9288, 0.9413, 0.8844, 0.1805, 0.8479, 0.8976, 0.7846, 0.0292, 0.7625, 0.04148, 0.04333, 0.9697, 0.9688, 0.9552, 0.06864, 0.08747, 0.1224, 0.07351]): _vg.add([_i], _w, 'REPLACE')
_vg = ob_mesh.vertex_groups.new(name='Fingers02.L')
for _i, _w in zip([167, 169, 171, 173, 175, 176, 177, 178, 197, 198, 200, 201, 203, 204, 205, 206, 207, 208], [1.0, 1.0, 1.0, 1.0, 0.0654, 0.07121, 0.0587, 0.1156, 1.0, 1.0, 0.03032, 0.03123, 0.9314, 0.9125, 0.8776, 0.9265, 1.0, 1.0]): _vg.add([_i], _w, 'REPLACE')
_vg = ob_mesh.vertex_groups.new(name='Thumb01.L')
for _i, _w in zip([153, 154, 168, 170, 172, 179, 180, 184, 186, 191, 192, 193, 194, 195, 196], [0.05125, 0.0725, 0.1, 0.07002, 0.01584, 0.1015, 0.0422, 0.02484, 0.0126, 0.8813, 0.9096, 0.1391, 0.9076, 0.9757, 0.7273]): _vg.add([_i], _w, 'REPLACE')
_vg = ob_mesh.vertex_groups.new(name='Thumb02.L')
for _i, _w in zip([179, 183, 184, 185, 186, 187, 188, 189, 190, 191, 192, 193], [0.03759, 1.0, 0.9752, 1.0, 0.9874, 1.0, 1.0, 1.0, 1.0, 0.06939, 0.06125, 0.01741]): _vg.add([_i], _w, 'REPLACE')
_vg = ob_mesh.vertex_groups.new(name='Shoulder.R')
_vg = ob_mesh.vertex_groups.new(name='Upper Arm.R')
_vg = ob_mesh.vertex_groups.new(name='Lower Arm.R')
_vg = ob_mesh.vertex_groups.new(name='Hand.R')
_vg = ob_mesh.vertex_groups.new(name='Fingers01.R')
_vg = ob_mesh.vertex_groups.new(name='Fingers02.R')
_vg = ob_mesh.vertex_groups.new(name='Thumb01.R')
_vg = ob_mesh.vertex_groups.new(name='Thumb02.R')
_vg = ob_mesh.vertex_groups.new(name='Upper Leg.L')
for _i, _w in zip([0, 2, 3, 5, 9, 12, 15, 18, 20, 21, 23, 26, 37, 38, 39, 40, 41, 42, 43, 44, 45, 46, 47, 48, 49, 50, 51, 53, 54, 55, 56, 61, 62, 63, 64, 65, 66, 67, 68, 69, 70, 71, 72, 78, 79, 82, 84, 89, 90, 91, 92, 93, 94, 96, 97, 98, 101, 102, 103, 104, 107, 108, 109, 113, 117, 118, 119, 120, 121, 122, 123, 124, 125, 126, 129, 130, 335, 336, 337, 338, 339, 340, 341, 342], [0.7116, 0.6004, 0.2997, 0.4014, 0.0561, 0.03399, 0.005897, 0.00958, 0.7168, 0.408, 0.01941, 0.02104, 1.0, 0.9318, 0.798, 0.9571, 1.0, 1.0, 1.0, 1.0, 1.0, 0.9661, 0.9841, 1.0, 0.08694, 0.1337, 0.1908, 0.7559, 0.8064, 0.92, 0.8864, 0.2769, 0.2665, 0.2364, 0.2059, 0.2367, 0.2903, 0.1192, 0.0897, 0.06448, 0.07181, 0.07708, 0.08327, 0.7739, 0.05573, 0.5748, 0.02824, 0.9992, 0.8705, 1.0, 1.0, 1.0, 0.9606, 0.2029, 0.7657, 0.9357, 0.3124, 0.3032, 0.07822, 0.1159, 0.6618, 0.02559, 0.05506, 0.1352, 0.7738, 0.971, 1.0, 1.0, 1.0, 0.9716, 0.2236, 0.1275, 0.7697, 0.8466, 0.2821, 0.1159, 1.0, 0.9759, 1.0, 1.0, 0.9898, 1.0, 1.0, 0.9834]): _vg.add([_i], _w, 'REPLACE')
_vg = ob_mesh.vertex_groups.new(name='Lower Leg.L')
for _i, _w in zip([33, 34, 35, 36, 41, 42, 45, 46, 47, 49, 50, 51, 52, 53, 54, 55, 56, 57, 58, 59, 60, 73, 74, 75, 76, 87, 88, 92, 94, 95, 96, 97, 98, 99, 100, 105, 106, 115, 116, 120, 121, 122, 123, 124, 125, 126, 127, 128, 131, 132, 133, 229, 230, 233, 234, 235, 236, 237, 238, 244, 245, 247, 248, 251, 254, 259, 260, 261, 262, 263, 264, 265, 266, 267, 268, 270, 271, 275, 277, 278], [1.0, 1.0, 1.0, 1.0, 0.0, 0.0, 0.0, 0.0, 0.04728, 0.9131, 0.865, 0.8698, 1.0, 0.4306, 0.3591, 0.08002, 0.1136, 1.0, 1.0, 1.0, 1.0, 1.0, 1.0, 1.0, 1.0, 0.9814, 1.0, 0.0, 0.005861, 1.0, 0.8605, 0.283, 0.06427, 1.0, 1.0, 1.0, 1.0, 1.0, 1.0, 0.0, 0.0, 0.02463, 0.9006, 0.8681, 0.2303, 0.1534, 1.0, 1.0, 1.0, 1.0, 0.4057, 0.3909, 0.911, 0.3447, 0.9026, 0.01314, 0.08316, 0.02476, 0.09641, 0.5296, 0.5213, 0.05491, 0.03755, 0.9082, 0.06107, 0.5582, 0.8099, 0.1532, 0.1517, 0.8082, 0.287, 0.2974, 0.129, 0.4817, 0.4602, 0.04443, 0.03067, 0.4936, 0.1969, 0.1946]): _vg.add([_i], _w, 'REPLACE')
_vg = ob_mesh.vertex_groups.new(name='Foot.L')
for _i, _w in zip([87, 133, 227, 228, 229, 230, 231, 232, 233, 234, 235, 236, 237, 238, 239, 240, 241, 242, 243, 244, 245, 246, 247, 248, 249, 250, 251, 253, 254, 255, 256, 257, 259, 260, 261, 262, 263, 264, 265, 266, 267, 268, 269, 270, 271, 272, 273, 274, 275, 277, 278], [0.0186, 0.5943, 0.02805, 0.07526, 0.6091, 0.08903, 0.06056, 0.1043, 0.6553, 0.09737, 0.9343, 0.9168, 0.8872, 0.9036, 0.4956, 0.8559, 0.8859, 0.368, 0.03773, 0.4704, 0.4787, 0.08839, 0.9219, 0.96, 0.7776, 0.712, 0.09184, 0.02218, 0.9389, 0.9303, 0.9676, 0.03317, 0.4418, 0.1901, 0.8468, 0.8483, 0.1918, 0.713, 0.7026, 0.871, 0.5183, 0.5398, 0.06265, 0.9017, 0.9578, 0.6113, 0.5867, 0.01241, 0.5064, 0.8031, 0.8054]): _vg.add([_i], _w, 'REPLACE')
_vg = ob_mesh.vertex_groups.new(name='Toes.L')
for _i, _w in zip([227, 228, 231, 232, 235, 237, 239, 240, 241, 242, 243, 246, 247, 248, 249, 250, 252, 253, 255, 256, 257, 258, 269, 270, 271, 272, 273, 274, 276], [0.972, 0.9247, 0.9394, 0.8957, 0.05257, 0.08801, 0.5044, 0.1441, 0.1141, 0.632, 0.9623, 0.9116, 0.02315, 0.002448, 0.2224, 0.288, 1.0, 0.9778, 0.06973, 0.0324, 0.9668, 1.0, 0.9373, 0.05389, 0.01155, 0.3887, 0.4133, 0.9876, 1.0]): _vg.add([_i], _w, 'REPLACE')
_vg = ob_mesh.vertex_groups.new(name='Upper Leg.R')
_vg = ob_mesh.vertex_groups.new(name='Lower Leg.R')
_vg = ob_mesh.vertex_groups.new(name='Foot.R')
_vg = ob_mesh.vertex_groups.new(name='Toes.R')
_vg = ob_mesh.vertex_groups.new(name='Leg IK.L')
for _i, _w in zip([57, 99, 128], [0.01847, 0.001426, 0.000121]): _vg.add([_i], _w, 'REPLACE')
_m = ob_mesh.modifiers.new('Mirror', 'MIRROR')
_m.use_clip = True
_m = ob_mesh.modifiers.new('Armature', 'ARMATURE')
_m.object = ob_armature
_m.use_deform_preserve_volume = True
ob_armature.location = (0.0, 0.0, 0.9604)
ob_armature.show_in_front = True
ob_armature.lineart.crease_threshold = 0.0

# ---- collection membership
col_collection.objects.link(ob_mesh)
col_collection.objects.link(ob_armature)

# ---- scene / render settings (as saved in the file)
scene.frame_start = 1; scene.frame_end = 99; scene.frame_set(97)
scene.render.engine = 'BLENDER_EEVEE_NEXT'
scene.cycles.use_denoising = False
scene.cycles.samples = 128
scene.cycles.sampling_pattern = 'TABULATED_SOBOL'
scene.cycles.use_adaptive_sampling = False
scene.cycles.use_light_tree = False
scene.view_settings.view_transform = 'Filmic'
bpy.context.view_layer.update()

# ---- added for rendering (the .blend has no active camera and no usable light): camera, sun
cam_auto = bpy.data.cameras.new('AutoCamera')
cam_auto.lens = 50.0
cam_auto.sensor_width = 36.0
cam_auto.clip_end = 1000.0
ob_auto_camera = bpy.data.objects.new('AutoCamera', cam_auto)
scene.collection.objects.link(ob_auto_camera)
ob_auto_camera.location = (1.96701, -2.34396, 2.4734)
ob_auto_camera.rotation_euler = (1.09748, -7.21219e-08, 0.694738)
scene.camera = ob_auto_camera
light_auto_sun = bpy.data.lights.new('AutoSun', 'SUN')
light_auto_sun.energy = 3.0
light_auto_sun.angle = 0.0523599
ob_auto_sun = bpy.data.objects.new('AutoSun', light_auto_sun)
scene.collection.objects.link(ob_auto_sun)
ob_auto_sun.rotation_euler = (0.872665, 0.174533, 0.523599)
bpy.context.view_layer.update()
